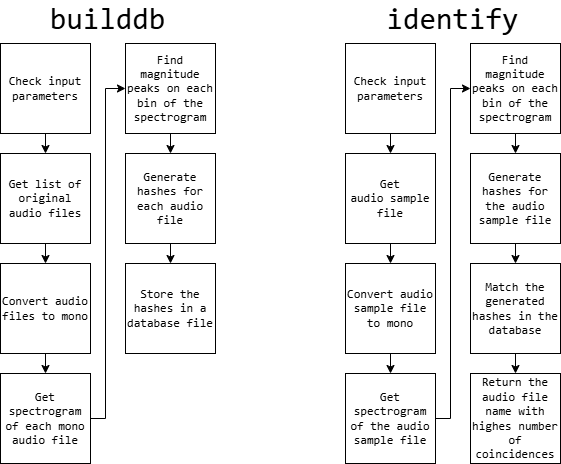

The diagram above was exported from draw.io. Its source (the exported page's mxGraphModel, read from the mxfile embedded in the PNG):
<mxGraphModel dx="779" dy="14551" grid="1" gridSize="10" guides="1" tooltips="1" connect="1" arrows="1" fold="1" page="1" pageScale="1" pageWidth="3300" pageHeight="4681" math="0" shadow="0">
  <root>
    <mxCell id="0" />
    <mxCell id="1" parent="0" />
    <mxCell id="2" value="&lt;font face=&quot;Consolas&quot;&gt;Check input parameters&lt;/font&gt;" style="whiteSpace=wrap;html=1;aspect=fixed;" vertex="1" parent="1">
      <mxGeometry x="100" y="-10590" width="90" height="90" as="geometry" />
    </mxCell>
    <mxCell id="3" value="&lt;font style=&quot;font-size: 30px;&quot; face=&quot;Consolas&quot;&gt;builddb&lt;/font&gt;" style="text;html=1;align=center;verticalAlign=middle;whiteSpace=wrap;rounded=0;" vertex="1" parent="1">
      <mxGeometry x="100" y="-10630" width="215" height="30" as="geometry" />
    </mxCell>
    <mxCell id="4" style="edgeStyle=orthogonalEdgeStyle;rounded=0;orthogonalLoop=1;jettySize=auto;html=1;exitX=0.5;exitY=1;exitDx=0;exitDy=0;" edge="1" source="2" target="2" parent="1">
      <mxGeometry relative="1" as="geometry" />
    </mxCell>
    <mxCell id="5" value="&lt;font face=&quot;Consolas&quot;&gt;Get list of original audio files&lt;/font&gt;" style="whiteSpace=wrap;html=1;aspect=fixed;" vertex="1" parent="1">
      <mxGeometry x="100" y="-10480" width="90" height="90" as="geometry" />
    </mxCell>
    <mxCell id="6" value="&lt;font face=&quot;Consolas&quot;&gt;Convert audio files to mono&lt;/font&gt;" style="whiteSpace=wrap;html=1;aspect=fixed;" vertex="1" parent="1">
      <mxGeometry x="100" y="-10370" width="90" height="90" as="geometry" />
    </mxCell>
    <mxCell id="7" value="&lt;font face=&quot;Consolas&quot;&gt;Get spectrogram of each mono audio file&lt;/font&gt;" style="whiteSpace=wrap;html=1;aspect=fixed;" vertex="1" parent="1">
      <mxGeometry x="100" y="-10260" width="90" height="90" as="geometry" />
    </mxCell>
    <mxCell id="8" value="&lt;font face=&quot;Consolas&quot;&gt;Find magnitude peaks on each bin of the spectrogram&lt;/font&gt;" style="whiteSpace=wrap;html=1;aspect=fixed;" vertex="1" parent="1">
      <mxGeometry x="225" y="-10590" width="90" height="90" as="geometry" />
    </mxCell>
    <mxCell id="9" value="&lt;font face=&quot;Consolas&quot;&gt;Generate hashes for each audio file&lt;/font&gt;" style="whiteSpace=wrap;html=1;aspect=fixed;" vertex="1" parent="1">
      <mxGeometry x="225" y="-10480" width="90" height="90" as="geometry" />
    </mxCell>
    <mxCell id="10" value="&lt;font face=&quot;Consolas&quot;&gt;Store the hashes in a database file&lt;/font&gt;" style="whiteSpace=wrap;html=1;aspect=fixed;" vertex="1" parent="1">
      <mxGeometry x="225" y="-10370" width="90" height="90" as="geometry" />
    </mxCell>
    <mxCell id="11" value="" style="endArrow=classic;html=1;rounded=0;exitX=0.5;exitY=1;exitDx=0;exitDy=0;" edge="1" source="2" target="5" parent="1">
      <mxGeometry width="50" height="50" relative="1" as="geometry">
        <mxPoint x="555" y="-10220" as="sourcePoint" />
        <mxPoint x="605" y="-10270" as="targetPoint" />
      </mxGeometry>
    </mxCell>
    <mxCell id="12" value="" style="endArrow=classic;html=1;rounded=0;exitX=0.5;exitY=1;exitDx=0;exitDy=0;" edge="1" source="5" target="6" parent="1">
      <mxGeometry width="50" height="50" relative="1" as="geometry">
        <mxPoint x="-15" y="-10340" as="sourcePoint" />
        <mxPoint x="35" y="-10390" as="targetPoint" />
      </mxGeometry>
    </mxCell>
    <mxCell id="13" value="" style="endArrow=classic;html=1;rounded=0;exitX=0.5;exitY=1;exitDx=0;exitDy=0;" edge="1" source="6" target="7" parent="1">
      <mxGeometry width="50" height="50" relative="1" as="geometry">
        <mxPoint x="5" y="-10220" as="sourcePoint" />
        <mxPoint x="55" y="-10270" as="targetPoint" />
      </mxGeometry>
    </mxCell>
    <mxCell id="14" value="" style="endArrow=classic;html=1;rounded=0;exitX=1;exitY=0.5;exitDx=0;exitDy=0;entryX=0;entryY=0.5;entryDx=0;entryDy=0;entryPerimeter=0;" edge="1" source="7" target="8" parent="1">
      <mxGeometry width="50" height="50" relative="1" as="geometry">
        <mxPoint x="255" y="-10190" as="sourcePoint" />
        <mxPoint x="305" y="-10240" as="targetPoint" />
        <Array as="points">
          <mxPoint x="205" y="-10215" />
          <mxPoint x="205" y="-10545" />
        </Array>
      </mxGeometry>
    </mxCell>
    <mxCell id="15" value="" style="endArrow=classic;html=1;rounded=0;exitX=0.5;exitY=1;exitDx=0;exitDy=0;" edge="1" source="8" target="9" parent="1">
      <mxGeometry width="50" height="50" relative="1" as="geometry">
        <mxPoint x="555" y="-10220" as="sourcePoint" />
        <mxPoint x="605" y="-10270" as="targetPoint" />
      </mxGeometry>
    </mxCell>
    <mxCell id="16" value="" style="endArrow=classic;html=1;rounded=0;exitX=0.5;exitY=1;exitDx=0;exitDy=0;" edge="1" source="9" target="10" parent="1">
      <mxGeometry width="50" height="50" relative="1" as="geometry">
        <mxPoint x="345" y="-10300" as="sourcePoint" />
        <mxPoint x="395" y="-10350" as="targetPoint" />
      </mxGeometry>
    </mxCell>
    <mxCell id="17" value="&lt;font face=&quot;Consolas&quot;&gt;Check input parameters&lt;/font&gt;" style="whiteSpace=wrap;html=1;aspect=fixed;" vertex="1" parent="1">
      <mxGeometry x="445" y="-10590" width="90" height="90" as="geometry" />
    </mxCell>
    <mxCell id="18" value="&lt;font style=&quot;font-size: 30px;&quot; face=&quot;Consolas&quot;&gt;identify&lt;/font&gt;" style="text;html=1;align=center;verticalAlign=middle;whiteSpace=wrap;rounded=0;" vertex="1" parent="1">
      <mxGeometry x="445" y="-10630" width="215" height="30" as="geometry" />
    </mxCell>
    <mxCell id="19" style="edgeStyle=orthogonalEdgeStyle;rounded=0;orthogonalLoop=1;jettySize=auto;html=1;exitX=0.5;exitY=1;exitDx=0;exitDy=0;" edge="1" source="17" target="17" parent="1">
      <mxGeometry relative="1" as="geometry" />
    </mxCell>
    <mxCell id="20" value="&lt;font face=&quot;Consolas&quot;&gt;Get audio&amp;nbsp;&lt;/font&gt;&lt;span style=&quot;font-family: Consolas;&quot;&gt;sample&lt;/span&gt;&lt;div&gt;&lt;span style=&quot;font-family: Consolas;&quot;&gt;f&lt;/span&gt;&lt;font face=&quot;Consolas&quot;&gt;ile&lt;/font&gt;&lt;/div&gt;" style="whiteSpace=wrap;html=1;aspect=fixed;" vertex="1" parent="1">
      <mxGeometry x="445" y="-10480" width="90" height="90" as="geometry" />
    </mxCell>
    <mxCell id="21" value="&lt;font face=&quot;Consolas&quot;&gt;Convert audio sample file to mono&lt;/font&gt;" style="whiteSpace=wrap;html=1;aspect=fixed;" vertex="1" parent="1">
      <mxGeometry x="445" y="-10370" width="90" height="90" as="geometry" />
    </mxCell>
    <mxCell id="22" value="&lt;font face=&quot;Consolas&quot;&gt;Get spectrogram of the audio sample file&lt;/font&gt;" style="whiteSpace=wrap;html=1;aspect=fixed;" vertex="1" parent="1">
      <mxGeometry x="445" y="-10260" width="90" height="90" as="geometry" />
    </mxCell>
    <mxCell id="23" value="&lt;font face=&quot;Consolas&quot;&gt;Find magnitude peaks on each bin of the spectrogram&lt;/font&gt;" style="whiteSpace=wrap;html=1;aspect=fixed;" vertex="1" parent="1">
      <mxGeometry x="570" y="-10590" width="90" height="90" as="geometry" />
    </mxCell>
    <mxCell id="24" value="&lt;font face=&quot;Consolas&quot;&gt;Generate hashes for the audio sample file&lt;/font&gt;" style="whiteSpace=wrap;html=1;aspect=fixed;" vertex="1" parent="1">
      <mxGeometry x="570" y="-10480" width="90" height="90" as="geometry" />
    </mxCell>
    <mxCell id="25" value="&lt;font face=&quot;Consolas&quot;&gt;Match the generated hashes in the database&lt;/font&gt;" style="whiteSpace=wrap;html=1;aspect=fixed;" vertex="1" parent="1">
      <mxGeometry x="570" y="-10370" width="90" height="90" as="geometry" />
    </mxCell>
    <mxCell id="26" value="" style="endArrow=classic;html=1;rounded=0;exitX=0.5;exitY=1;exitDx=0;exitDy=0;" edge="1" source="17" target="20" parent="1">
      <mxGeometry width="50" height="50" relative="1" as="geometry">
        <mxPoint x="900" y="-10220" as="sourcePoint" />
        <mxPoint x="950" y="-10270" as="targetPoint" />
      </mxGeometry>
    </mxCell>
    <mxCell id="27" value="" style="endArrow=classic;html=1;rounded=0;exitX=0.5;exitY=1;exitDx=0;exitDy=0;" edge="1" source="20" target="21" parent="1">
      <mxGeometry width="50" height="50" relative="1" as="geometry">
        <mxPoint x="330" y="-10340" as="sourcePoint" />
        <mxPoint x="380" y="-10390" as="targetPoint" />
      </mxGeometry>
    </mxCell>
    <mxCell id="28" value="" style="endArrow=classic;html=1;rounded=0;exitX=0.5;exitY=1;exitDx=0;exitDy=0;" edge="1" source="21" target="22" parent="1">
      <mxGeometry width="50" height="50" relative="1" as="geometry">
        <mxPoint x="350" y="-10220" as="sourcePoint" />
        <mxPoint x="400" y="-10270" as="targetPoint" />
      </mxGeometry>
    </mxCell>
    <mxCell id="29" value="" style="endArrow=classic;html=1;rounded=0;exitX=1;exitY=0.5;exitDx=0;exitDy=0;entryX=0;entryY=0.5;entryDx=0;entryDy=0;entryPerimeter=0;" edge="1" source="22" target="23" parent="1">
      <mxGeometry width="50" height="50" relative="1" as="geometry">
        <mxPoint x="600" y="-10190" as="sourcePoint" />
        <mxPoint x="650" y="-10240" as="targetPoint" />
        <Array as="points">
          <mxPoint x="550" y="-10215" />
          <mxPoint x="550" y="-10545" />
        </Array>
      </mxGeometry>
    </mxCell>
    <mxCell id="30" value="" style="endArrow=classic;html=1;rounded=0;exitX=0.5;exitY=1;exitDx=0;exitDy=0;" edge="1" source="23" target="24" parent="1">
      <mxGeometry width="50" height="50" relative="1" as="geometry">
        <mxPoint x="900" y="-10220" as="sourcePoint" />
        <mxPoint x="950" y="-10270" as="targetPoint" />
      </mxGeometry>
    </mxCell>
    <mxCell id="31" value="" style="endArrow=classic;html=1;rounded=0;exitX=0.5;exitY=1;exitDx=0;exitDy=0;" edge="1" source="24" target="25" parent="1">
      <mxGeometry width="50" height="50" relative="1" as="geometry">
        <mxPoint x="690" y="-10300" as="sourcePoint" />
        <mxPoint x="740" y="-10350" as="targetPoint" />
      </mxGeometry>
    </mxCell>
    <mxCell id="32" value="&lt;font face=&quot;Consolas&quot;&gt;Return the audio file name with highes number of coincidences&lt;/font&gt;" style="whiteSpace=wrap;html=1;aspect=fixed;" vertex="1" parent="1">
      <mxGeometry x="570" y="-10260" width="90" height="90" as="geometry" />
    </mxCell>
    <mxCell id="33" value="" style="endArrow=classic;html=1;rounded=0;exitX=0.5;exitY=1;exitDx=0;exitDy=0;" edge="1" source="25" target="32" parent="1">
      <mxGeometry width="50" height="50" relative="1" as="geometry">
        <mxPoint x="555" y="-10220" as="sourcePoint" />
        <mxPoint x="605" y="-10270" as="targetPoint" />
      </mxGeometry>
    </mxCell>
  </root>
</mxGraphModel>